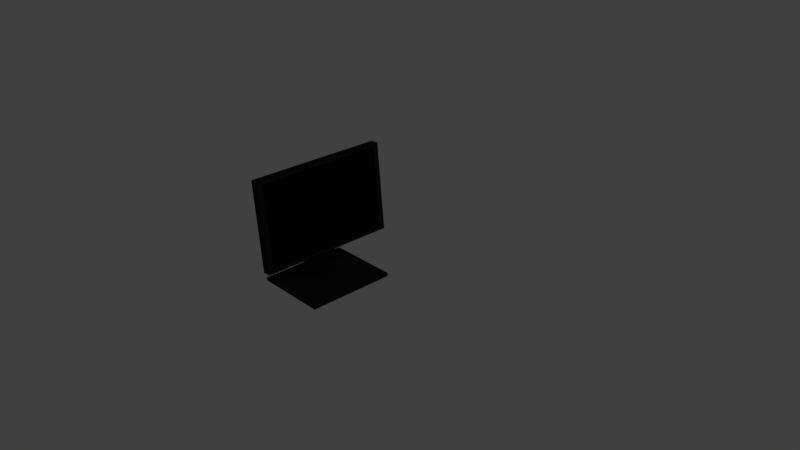 # Source: Monitor.blend  (saved by Blender 2.79.0; exported with 4.5.12 LTS)
import bpy
from mathutils import Matrix  # noqa: F401  (used for matrix-valued properties, if any)

bpy.ops.wm.read_factory_settings(use_empty=True)
scene = bpy.context.scene
scene.name = 'Scene'

# ---- collections
col_collection_1 = bpy.data.collections.new('Collection 1'); scene.collection.children.link(col_collection_1)

# ---- materials (node trees are filled in below, after node groups)
mat_monitor_stand_001 = bpy.data.materials.new('Monitor Stand.001')
mat_monitor_stand_001.alpha_threshold = 0.0
mat_monitor_stand_001.use_transparent_shadow = False
mat_monitor_stand_001.diffuse_color = (0.0185, 0.0185, 0.0185, 1.0)
mat_monitor_stand_001.roughness = 0.5
mat_monitor_stand = bpy.data.materials.new('Monitor Stand')
mat_monitor_stand.alpha_threshold = 0.0
mat_monitor_stand.use_transparent_shadow = False
mat_monitor_stand.diffuse_color = (0.0185, 0.0185, 0.0185, 1.0)
mat_monitor_stand.roughness = 0.5
mat_screen = bpy.data.materials.new('Screen')
mat_screen.alpha_threshold = 0.0
mat_screen.use_transparent_shadow = False
mat_screen.diffuse_color = (0.0, 0.0, 0.0, 1.0)
mat_screen.roughness = 0.5
mat_screen.line_color = (0.0, 0.0, 0.0, 1.0)
mat_monitor_frame = bpy.data.materials.new('Monitor Frame')
mat_monitor_frame.alpha_threshold = 0.0
mat_monitor_frame.use_transparent_shadow = False
mat_monitor_frame.diffuse_color = (0.0185, 0.0185, 0.0185, 1.0)
mat_monitor_frame.roughness = 0.5

# ---- material node trees

# ---- world
world_world = bpy.data.worlds.new('World'); scene.world = world_world
world_world.color = (0.05088, 0.05088, 0.05088)
world_world.use_sun_shadow = False
world_world.sun_shadow_jitter_overblur = 0.0
world_world.cycles.sampling_method = 'MANUAL'

# ---- cameras
cam_camera = bpy.data.cameras.new('Camera')
cam_camera.clip_end = 100.0
cam_camera.lens = 35.0
cam_camera.sensor_width = 32.0
cam_camera.sensor_height = 18.0
cam_camera.ortho_scale = 7.314
cam_camera.dof.focus_distance = 0.0
cam_camera.dof.aperture_fstop = 128.0

# ---- lights
light_lamp = bpy.data.lights.new('Lamp', 'POINT')
light_lamp.transmission_factor = 0.0
light_lamp.cutoff_distance = 30.0
light_lamp.energy = 100.0
light_lamp.shadow_buffer_clip_start = 1.001
light_lamp.shadow_soft_size = 0.1
light_lamp.shadow_maximum_resolution = 0.006
light_lamp.use_absolute_resolution = True

# ---- meshes
me_cube_002 = bpy.data.meshes.new('Cube.002')
me_cube_002.from_pydata([(-1.395, -0.6489, -0.7312), (-1.395, -0.6489, -0.6848), (-1.395, 0.6489, -0.7312), (-1.395, 0.6489, -0.6848), (-0.3396, -0.6489, -0.7312), (-0.3396, -0.6489, -0.6848), (-0.3396, 0.6489, -0.7312), (-0.3396, 0.6489, -0.6848)], [], [(0, 1, 3, 2), (2, 3, 7, 6), (6, 7, 5, 4), (4, 5, 1, 0), (2, 6, 4, 0), (7, 3, 1, 5)])
me_cube_002.materials.append(mat_monitor_stand_001)
me_cube_002.use_remesh_preserve_volume = False
me_cube_002.use_remesh_preserve_attributes = False
me_cube_002.use_mirror_vertex_groups = False
me_cube_002.update()
me_cube_001 = bpy.data.meshes.new('Cube.001')
me_cube_001.from_pydata([(-1.104, -0.2357, -0.6984), (-0.9694, -0.2357, 0.3187), (-1.104, 0.2357, -0.6984), (-0.9694, 0.2357, 0.3187), (-1.01, -0.2357, -0.7108), (-0.876, -0.2357, 0.3064), (-1.01, 0.2357, -0.7108), (-0.876, 0.2357, 0.3064)], [], [(0, 1, 3, 2), (2, 3, 7, 6), (6, 7, 5, 4), (4, 5, 1, 0), (2, 6, 4, 0), (7, 3, 1, 5)])
me_cube_001.materials.append(mat_monitor_stand)
me_cube_001.use_remesh_preserve_volume = False
me_cube_001.use_remesh_preserve_attributes = False
me_cube_001.use_mirror_vertex_groups = False
me_cube_001.update()
me_cube = bpy.data.meshes.new('Cube')
me_cube.from_pydata([(-0.8114, 1.0, -0.2693), (-0.8114, -1.0, -0.2693), (-0.9367, -1.0, -0.2817), (-0.9367, 1.0, -0.2817), (-0.9374, 1.0, 1.003), (-0.9374, -1.0, 1.003), (-1.063, -1.0, 0.9907), (-1.063, 1.0, 0.9907), (-0.8161, 0.9247, -0.2214), (-0.8161, -0.9247, -0.2214), (-0.9326, 0.9247, 0.9552), (-0.9326, -0.9247, 0.9552), (-0.8353, 0.9247, -0.2233), (-0.8353, -0.9247, -0.2233), (-0.9518, 0.9247, 0.9533), (-0.9518, -0.9247, 0.9533)], [], [(0, 1, 2, 3), (4, 7, 6, 5), (5, 1, 9, 11), (1, 5, 6, 2), (2, 6, 7, 3), (4, 0, 3, 7), (10, 11, 15, 14), (0, 4, 10, 8), (1, 0, 8, 9), (4, 5, 11, 10), (12, 14, 15, 13), (8, 10, 14, 12), (11, 9, 13, 15), (9, 8, 12, 13)])
me_cube.polygons.foreach_set('material_index', [1, 1, 1, 1, 1, 1, 0, 1, 1, 1, 0, 0, 0, 0])
me_cube.materials.append(mat_screen)
me_cube.materials.append(mat_monitor_frame)
me_cube.use_remesh_preserve_volume = False
me_cube.use_remesh_preserve_attributes = False
me_cube.use_mirror_vertex_groups = False
me_cube.update()

# ---- objects
ob_cube_002 = bpy.data.objects.new('Cube.002', me_cube_002)
ob_cube_001 = bpy.data.objects.new('Cube.001', me_cube_001)
ob_cube = bpy.data.objects.new('Cube', me_cube)
ob_lamp = bpy.data.objects.new('Lamp', light_lamp)
ob_camera = bpy.data.objects.new('Camera', cam_camera)

# ---- transforms, parenting, visibility, modifiers, constraints
ob_cube_002.location = (-0.0187, 0.0, 0.0)
ob_cube_002.lineart.crease_threshold = 0.0
ob_cube_001.location = (-0.0187, 0.0, 0.0)
ob_cube_001.lineart.crease_threshold = 0.0
ob_cube.location = (0.0, 0.0, 0.0)
ob_cube.lock_rotations_4d = False
ob_cube.empty_display_type = 'ARROWS'
ob_cube.lineart.crease_threshold = 0.0
ob_lamp.location = (4.076, 1.005, 5.904)
ob_lamp.rotation_euler = (0.6503, 0.05522, 1.866)
ob_lamp.lock_rotations_4d = False
ob_lamp.empty_display_type = 'ARROWS'
ob_lamp.color = (0.0, 0.0, 0.0, 0.0)
ob_lamp.lineart.crease_threshold = 0.0
ob_camera.location = (7.481, -6.508, 5.344)
ob_camera.rotation_euler = (1.109, 0.0, 0.8149)
ob_camera.lock_rotations_4d = False
ob_camera.empty_display_type = 'ARROWS'
ob_camera.color = (0.0, 0.0, 0.0, 0.0)
ob_camera.display_type = 'WIRE'
ob_camera.lineart.crease_threshold = 0.0

# ---- collection membership
col_collection_1.objects.link(ob_cube_002)
col_collection_1.objects.link(ob_cube_001)
col_collection_1.objects.link(ob_cube)
col_collection_1.objects.link(ob_lamp)
col_collection_1.objects.link(ob_camera)

# ---- scene / render settings (as saved in the file)
scene.camera = ob_camera
scene.frame_start = 1; scene.frame_end = 250; scene.frame_set(1)
scene.render.engine = 'BLENDER_EEVEE_NEXT'
scene.render.resolution_percentage = 50
scene.render.dither_intensity = 0.0
scene.cycles.use_denoising = False
scene.cycles.samples = 128
scene.cycles.sampling_pattern = 'TABULATED_SOBOL'
scene.cycles.use_adaptive_sampling = False
scene.cycles.use_light_tree = False
scene.cycles.blur_glossy = 0.0
scene.cycles.sample_clamp_indirect = 0.0
scene.view_settings.view_transform = 'Standard'
bpy.context.view_layer.update()
